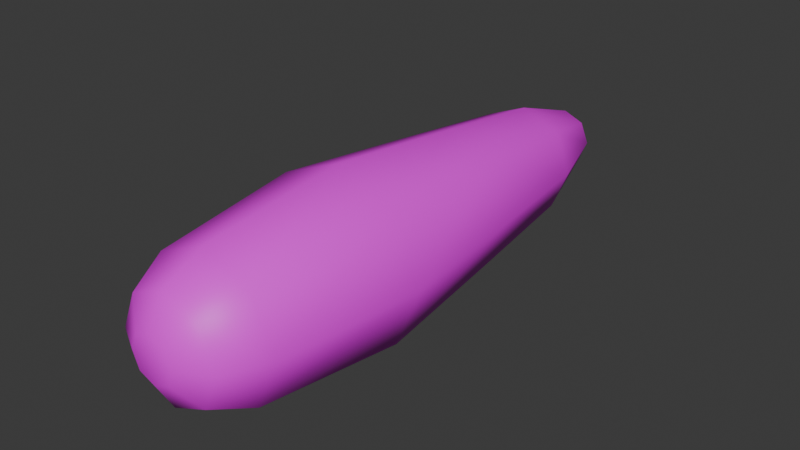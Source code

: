 # Source: CornCob.blend  (saved by Blender 4.0.36; exported with 4.5.12 LTS)
import bpy
from mathutils import Matrix  # noqa: F401  (used for matrix-valued properties, if any)

bpy.ops.wm.read_factory_settings(use_empty=True)
scene = bpy.context.scene
scene.name = 'Scene'

# ---- collections
col_collection = bpy.data.collections.new('Collection'); scene.collection.children.link(col_collection)

# ---- images (referenced by path relative to the original .blend; pixels are not part of the script)
import os
ASSET_DIR = os.environ.get("B2B_ASSET_DIR", "")  # directory of the original .blend (textures are referenced by path, not embedded)
HERE = os.path.dirname(os.path.abspath(__file__))  # packed textures are extracted next to this script under _unpacked/

def load_image(name, relpath, width, height, colorspace="sRGB"):
    """Load a texture the original file referenced (path relative to the .blend, or extracted next to this script)."""
    p = next((c for c in (os.path.join(HERE, relpath), os.path.join(ASSET_DIR, relpath)) if relpath and os.path.exists(c)), "")
    if p:
        img = bpy.data.images.load(p, check_existing=True)
        img.name = name
    else:  # same state as the original file: an image datablock whose file is absent (Cycles renders it pink)
        img = bpy.data.images.new(name, width, height)
        img.source = "FILE"
        img.filepath = "//" + (relpath or name)
    img.colorspace_settings.name = colorspace
    return img
img_corn_png = load_image('Corn.png', 'Corn.png', 1024, 1024, 'sRGB')

# ---- materials (node trees are filled in below, after node groups)
mat_material_001 = bpy.data.materials.new('Material.001')
mat_material_001.use_transparent_shadow = False

# ---- material node trees
mat_material_001.use_nodes = True; mat_material_001.node_tree.nodes.clear()
_N = mat_material_001.node_tree.nodes; _L = mat_material_001.node_tree.links
n0 = _N.new('ShaderNodeBsdfPrincipled'); n0.name = 'Principled BSDF'; n0.location = (10, 300)
n0.inputs[3].default_value = 1.45
n1 = _N.new('ShaderNodeOutputMaterial'); n1.name = 'Material Output'; n1.location = (300, 300)
n2 = _N.new('ShaderNodeTexImage'); n2.name = 'Image Texture'; n2.location = (-280, 280)
n2.image = img_corn_png
_L.new(n0.outputs[0], n1.inputs[0])
_L.new(n2.outputs[0], n0.inputs[0])
n1.is_active_output = True

# ---- world
world_world = bpy.data.worlds.new('World'); scene.world = world_world
world_world.use_nodes = True; world_world.node_tree.nodes.clear()
_N = world_world.node_tree.nodes; _L = world_world.node_tree.links
n0 = _N.new('ShaderNodeOutputWorld'); n0.name = 'World Output'; n0.location = (300, 300)
n1 = _N.new('ShaderNodeBackground'); n1.name = 'Background'; n1.location = (10, 300)
n1.inputs[0].default_value = (0.05088, 0.05088, 0.05088, 1.0)
_L.new(n1.outputs[0], n0.inputs[0])
n0.is_active_output = True
world_world.color = (0.05088, 0.05088, 0.05088)
world_world.use_sun_shadow = False
world_world.sun_shadow_jitter_overblur = 0.0

# ---- meshes
me_cylinder = bpy.data.meshes.new('Cylinder')
me_cylinder.from_pydata([(4.313e-18, -0.5088, -0.9449), (-8.839e-16, 3.649, -0.9537), (0.7071, -0.5082, -0.652), (0.7071, 3.65, -0.6608), (1.0, -0.5067, 0.05508), (1.0, 3.651, 0.04629), (0.7071, -0.5052, 0.7622), (0.7071, 3.653, 0.7534), (4.313e-18, -0.5046, 1.055), (-8.839e-16, 3.653, 1.046), (-0.7071, -0.5052, 0.7622), (-0.7071, 3.653, 0.7534), (-1.0, -0.5067, 0.05508), (-1.0, 3.651, 0.04629), (-0.7071, -0.5082, -0.652), (-0.7071, 3.65, -0.6608), (-5.066e-08, -1.069, -0.6679), (0.512, -1.068, -0.4558), (0.7241, -1.067, 0.05626), (0.512, -1.066, 0.5683), (-5.066e-08, -1.066, 0.7804), (-0.512, -1.066, 0.5683), (-0.7241, -1.067, 0.05626), (-0.512, -1.068, -0.4558), (-5.991e-08, -1.298, -0.2589), (0.2232, -1.298, -0.1665), (0.3157, -1.297, 0.05675), (0.2232, -1.297, 0.2799), (-5.991e-08, -1.297, 0.3724), (-0.2232, -1.297, 0.2799), (-0.3157, -1.297, 0.05675), (-0.2232, -1.298, -0.1665), (0.5608, 5.402, -0.5182), (1.542e-09, 5.402, -0.7505), (0.7931, 5.403, 0.04258), (0.5608, 5.405, 0.6034), (1.542e-09, 5.405, 0.8357), (-0.5608, 5.405, 0.6034), (-0.7931, 5.403, 0.04258), (-0.5608, 5.402, -0.5182), (-1.739e-09, 1.57, -1.183), (0.8721, 1.57, -0.8214), (1.233, 1.572, 0.05068), (0.8721, 1.574, 0.9228), (-1.739e-09, 1.575, 1.284), (-0.8721, 1.574, 0.9228), (-1.233, 1.572, 0.05068), (-0.8721, 1.57, -0.8214), (0.1574, 6.668, -0.1175), (0.2901, 6.54, -0.2499), (0.2386, 6.63, -0.1986), (7.974e-10, 6.54, -0.3701), (7.451e-09, 6.668, -0.1827), (3.027e-09, 6.63, -0.2975), (0.2226, 6.668, 0.03991), (0.4102, 6.541, 0.04018), (0.3375, 6.631, 0.03999), (0.1574, 6.669, 0.1973), (0.2901, 6.541, 0.3303), (0.2386, 6.631, 0.2786), (-7.451e-09, 6.669, 0.2625), (7.974e-10, 6.541, 0.4504), (-1.164e-09, 6.632, 0.3775), (-0.1574, 6.669, 0.1973), (-0.2901, 6.541, 0.3303), (-0.2386, 6.631, 0.2786), (-0.2226, 6.668, 0.03991), (-0.4102, 6.541, 0.04018), (-0.3375, 6.631, 0.03999), (-0.1574, 6.668, -0.1175), (-0.2901, 6.54, -0.2499), (-0.2386, 6.63, -0.1986)], [], [(40, 1, 3, 41), (41, 3, 5, 42), (42, 5, 7, 43), (43, 7, 9, 44), (44, 9, 11, 45), (45, 11, 13, 46), (1, 15, 39, 33), (46, 13, 15, 47), (47, 15, 1, 40), (6, 8, 20, 19), (22, 23, 31, 30), (12, 14, 23, 22), (2, 4, 18, 17), (8, 10, 21, 20), (14, 0, 16, 23), (0, 2, 17, 16), (4, 6, 19, 18), (10, 12, 22, 21), (24, 25, 26, 27, 28, 29, 30, 31), (20, 21, 29, 28), (18, 19, 27, 26), (16, 17, 25, 24), (23, 16, 24, 31), (21, 22, 30, 29), (19, 20, 28, 27), (17, 18, 26, 25), (33, 39, 70, 51), (3, 1, 33, 32), (7, 5, 34, 35), (13, 11, 37, 38), (9, 7, 35, 36), (15, 13, 38, 39), (5, 3, 32, 34), (11, 9, 36, 37), (34, 32, 49, 55), (35, 34, 55, 58), (39, 38, 67, 70), (37, 36, 61, 64), (32, 33, 51, 49), (38, 37, 64, 67), (36, 35, 58, 61), (14, 47, 40, 0), (12, 46, 47, 14), (10, 45, 46, 12), (8, 44, 45, 10), (6, 43, 44, 8), (4, 42, 43, 6), (2, 41, 42, 4), (0, 40, 41, 2), (49, 51, 53, 50), (50, 53, 52, 48), (55, 49, 50, 56), (56, 50, 48, 54), (58, 55, 56, 59), (59, 56, 54, 57), (61, 58, 59, 62), (62, 59, 57, 60), (64, 61, 62, 65), (65, 62, 60, 63), (67, 64, 65, 68), (68, 65, 63, 66), (70, 67, 68, 71), (71, 68, 66, 69), (51, 70, 71, 53), (53, 71, 69, 52), (48, 52, 69, 66, 63, 60, 57, 54)])
me_cylinder.polygons.foreach_set('use_smooth', [True] * 66)
_uv = me_cylinder.uv_layers.new(name='UVMap')
_uv.uv.foreach_set('vector', [0.5665, 0.8302, 0.5665, 0.7208, 0.6067, 0.7208, 0.6067, 0.8302, 0.6067, 0.8302, 0.6067, 0.7208, 0.6352, 0.7209, 0.6352, 0.8302, 0.6352, 0.8302, 0.6352, 0.7208, 0.6755, 0.7208, 0.6755, 0.8302, 0.6755, 0.8302, 0.6755, 0.7208, 0.7039, 0.7209, 0.7039, 0.8302, 0.7039, 0.8302, 0.7039, 0.7208, 0.7442, 0.7208, 0.7442, 0.8302, 0.7442, 0.8302, 0.7442, 0.7208, 0.7727, 0.7209, 0.7727, 0.8302, 0.8414, 0.7209, 0.8129, 0.7208, 0.8088, 0.6287, 0.8313, 0.6287, 0.7727, 0.8302, 0.7727, 0.7208, 0.8129, 0.7208, 0.8129, 0.8302, 0.8129, 0.8302, 0.8129, 0.7208, 0.8414, 0.7209, 0.8414, 0.8302, 0.6755, 0.9395, 0.7039, 0.9396, 0.6905, 0.9691, 0.6699, 0.969, 0.8912, 0.5622, 0.9118, 0.5828, 0.8919, 0.591, 0.8829, 0.582, 0.7727, 0.9395, 0.8129, 0.9395, 0.8074, 0.969, 0.7782, 0.969, 0.6067, 0.9395, 0.6352, 0.9396, 0.6218, 0.9691, 0.6012, 0.969, 0.7039, 0.9395, 0.7442, 0.9395, 0.7386, 0.969, 0.7095, 0.969, 0.538, 0.9396, 0.5665, 0.9395, 0.572, 0.969, 0.5514, 0.9691, 0.5665, 0.9395, 0.6067, 0.9395, 0.6012, 0.969, 0.572, 0.969, 0.6352, 0.9395, 0.6755, 0.9395, 0.6699, 0.969, 0.6408, 0.969, 0.7442, 0.9395, 0.7727, 0.9396, 0.7593, 0.9691, 0.7386, 0.969, 0.1702, 0.7949, 0.1561, 0.809, 0.1361, 0.809, 0.122, 0.7949, 0.122, 0.7749, 0.1361, 0.7607, 0.1561, 0.7607, 0.1702, 0.7749, 0.8414, 0.5828, 0.862, 0.5622, 0.8702, 0.582, 0.8612, 0.591, 0.862, 0.6326, 0.8414, 0.6119, 0.8612, 0.6037, 0.8702, 0.6127, 0.9118, 0.6119, 0.8912, 0.6326, 0.8829, 0.6127, 0.8919, 0.6037, 0.9118, 0.5828, 0.9118, 0.6119, 0.8919, 0.6037, 0.8919, 0.591, 0.862, 0.5622, 0.8912, 0.5622, 0.8829, 0.582, 0.8702, 0.582, 0.8414, 0.6119, 0.8414, 0.5828, 0.8612, 0.591, 0.8612, 0.6037, 0.8912, 0.6326, 0.862, 0.6326, 0.8702, 0.6127, 0.8829, 0.6127, 0.8313, 0.6287, 0.8088, 0.6287, 0.8011, 0.5689, 0.8127, 0.5689, 0.6067, 0.7208, 0.5665, 0.7208, 0.5706, 0.6287, 0.6026, 0.6287, 0.6755, 0.7208, 0.6352, 0.7208, 0.6394, 0.6287, 0.6713, 0.6287, 0.7727, 0.7209, 0.7442, 0.7208, 0.74, 0.6287, 0.7626, 0.6287, 0.7039, 0.7209, 0.6755, 0.7208, 0.6713, 0.6287, 0.6939, 0.6287, 0.8129, 0.7208, 0.7727, 0.7208, 0.7768, 0.6287, 0.8088, 0.6287, 0.6352, 0.7209, 0.6067, 0.7208, 0.6026, 0.6287, 0.6252, 0.6287, 0.7442, 0.7208, 0.7039, 0.7208, 0.7081, 0.6287, 0.74, 0.6287, 0.6252, 0.6287, 0.6026, 0.6287, 0.5949, 0.5689, 0.6066, 0.5689, 0.6713, 0.6287, 0.6394, 0.6287, 0.6471, 0.5689, 0.6636, 0.5689, 0.8088, 0.6287, 0.7768, 0.6287, 0.7845, 0.5689, 0.8011, 0.5689, 0.74, 0.6287, 0.7081, 0.6287, 0.7158, 0.5689, 0.7323, 0.5689, 0.6026, 0.6287, 0.5706, 0.6287, 0.5784, 0.5689, 0.5949, 0.5689, 0.7626, 0.6287, 0.74, 0.6287, 0.7323, 0.5689, 0.744, 0.5689, 0.6939, 0.6287, 0.6713, 0.6287, 0.6636, 0.5689, 0.6753, 0.5689, 0.8129, 0.9395, 0.8129, 0.8302, 0.8414, 0.8302, 0.8414, 0.9396, 0.7727, 0.9395, 0.7727, 0.8302, 0.8129, 0.8302, 0.8129, 0.9395, 0.7442, 0.9395, 0.7442, 0.8302, 0.7727, 0.8302, 0.7727, 0.9396, 0.7039, 0.9395, 0.7039, 0.8302, 0.7442, 0.8302, 0.7442, 0.9395, 0.6755, 0.9395, 0.6755, 0.8302, 0.7039, 0.8302, 0.7039, 0.9396, 0.6352, 0.9395, 0.6352, 0.8302, 0.6755, 0.8302, 0.6755, 0.9395, 0.6067, 0.9395, 0.6067, 0.8302, 0.6352, 0.8302, 0.6352, 0.9396, 0.5665, 0.9395, 0.5665, 0.8302, 0.6067, 0.8302, 0.6067, 0.9395, 0.5949, 0.5689, 0.5784, 0.5689, 0.5798, 0.5622, 0.5934, 0.5622, 0.8592, 0.6504, 0.8592, 0.6504, 0.8592, 0.6504, 0.8592, 0.6504, 0.6066, 0.5689, 0.5949, 0.5689, 0.5944, 0.5622, 0.604, 0.5622, 0.8592, 0.6504, 0.8592, 0.6504, 0.8592, 0.6504, 0.8592, 0.6504, 0.6636, 0.5689, 0.6471, 0.5689, 0.6485, 0.5622, 0.6621, 0.5622, 0.8592, 0.6504, 0.8592, 0.6504, 0.8592, 0.6504, 0.8592, 0.6504, 0.6753, 0.5689, 0.6636, 0.5689, 0.6632, 0.5622, 0.6728, 0.5622, 0.8592, 0.6504, 0.8592, 0.6504, 0.8592, 0.6504, 0.8592, 0.6504, 0.7323, 0.5689, 0.7158, 0.5689, 0.7173, 0.5622, 0.7309, 0.5622, 0.8592, 0.6504, 0.8592, 0.6504, 0.8592, 0.6504, 0.8592, 0.6504, 0.744, 0.5689, 0.7323, 0.5689, 0.7319, 0.5622, 0.7415, 0.5622, 0.8592, 0.6504, 0.8592, 0.6504, 0.8592, 0.6504, 0.8592, 0.6504, 0.8011, 0.5689, 0.7845, 0.5689, 0.786, 0.5622, 0.7996, 0.5622, 0.8592, 0.6504, 0.8592, 0.6504, 0.8592, 0.6504, 0.8592, 0.6504, 0.8127, 0.5689, 0.8011, 0.5689, 0.8006, 0.5622, 0.8102, 0.5622, 0.8592, 0.6504, 0.8592, 0.6504, 0.8592, 0.6504, 0.8592, 0.6504, 0.8592, 0.6504, 0.8592, 0.6504, 0.8592, 0.6504, 0.8592, 0.6504, 0.8592, 0.6504, 0.8592, 0.6504, 0.8592, 0.6504, 0.8592, 0.6504])
me_cylinder.materials.append(mat_material_001)
me_cylinder.update()

# ---- objects
ob_cylinder = bpy.data.objects.new('Cylinder', me_cylinder)

# ---- transforms, parenting, visibility, modifiers, constraints
ob_cylinder.location = (0.0, 0.0, 0.0)

# ---- collection membership
col_collection.objects.link(ob_cylinder)

# ---- scene / render settings (as saved in the file)
scene.frame_start = 1; scene.frame_end = 250; scene.frame_set(1)
scene.render.engine = 'BLENDER_EEVEE_NEXT'
scene.cycles.sampling_pattern = 'TABULATED_SOBOL'
bpy.context.view_layer.update()

# ---- added for rendering (the .blend has no active camera and no usable light): camera, sun
cam_auto = bpy.data.cameras.new('AutoCamera')
cam_auto.lens = 50.0
cam_auto.sensor_width = 36.0
cam_auto.clip_end = 1000.0
ob_auto_camera = bpy.data.objects.new('AutoCamera', cam_auto)
scene.collection.objects.link(ob_auto_camera)
ob_auto_camera.location = (8.04659, -6.97054, 6.48795)
ob_auto_camera.rotation_euler = (1.09748, -7.21219e-08, 0.694738)
scene.camera = ob_auto_camera
light_auto_sun = bpy.data.lights.new('AutoSun', 'SUN')
light_auto_sun.energy = 3.0
light_auto_sun.angle = 0.0523599
ob_auto_sun = bpy.data.objects.new('AutoSun', light_auto_sun)
scene.collection.objects.link(ob_auto_sun)
ob_auto_sun.rotation_euler = (0.872665, 0.174533, 0.523599)
bpy.context.view_layer.update()
